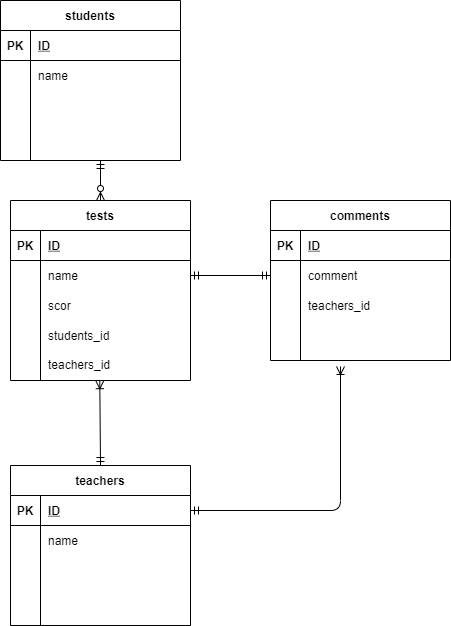

The diagram above was exported from draw.io. Its source (the exported page's mxGraphModel, read from the mxfile embedded in the PNG):
<mxGraphModel dx="374" dy="551" grid="1" gridSize="10" guides="1" tooltips="1" connect="1" arrows="1" fold="1" page="1" pageScale="1" pageWidth="827" pageHeight="1169" math="0" shadow="0">
  <root>
    <mxCell id="0" />
    <mxCell id="1" parent="0" />
    <mxCell id="FyikN0lKSi3iEeMlXrQw-1" value="students" style="shape=table;startSize=30;container=1;collapsible=1;childLayout=tableLayout;fixedRows=1;rowLines=0;fontStyle=1;align=center;resizeLast=1;" parent="1" vertex="1">
      <mxGeometry x="30" y="40" width="180" height="160" as="geometry" />
    </mxCell>
    <mxCell id="FyikN0lKSi3iEeMlXrQw-2" value="" style="shape=partialRectangle;collapsible=0;dropTarget=0;pointerEvents=0;fillColor=none;top=0;left=0;bottom=1;right=0;points=[[0,0.5],[1,0.5]];portConstraint=eastwest;" parent="FyikN0lKSi3iEeMlXrQw-1" vertex="1">
      <mxGeometry y="30" width="180" height="30" as="geometry" />
    </mxCell>
    <mxCell id="FyikN0lKSi3iEeMlXrQw-3" value="PK" style="shape=partialRectangle;connectable=0;fillColor=none;top=0;left=0;bottom=0;right=0;fontStyle=1;overflow=hidden;" parent="FyikN0lKSi3iEeMlXrQw-2" vertex="1">
      <mxGeometry width="30" height="30" as="geometry" />
    </mxCell>
    <mxCell id="FyikN0lKSi3iEeMlXrQw-4" value="ID" style="shape=partialRectangle;connectable=0;fillColor=none;top=0;left=0;bottom=0;right=0;align=left;spacingLeft=6;fontStyle=5;overflow=hidden;" parent="FyikN0lKSi3iEeMlXrQw-2" vertex="1">
      <mxGeometry x="30" width="150" height="30" as="geometry" />
    </mxCell>
    <mxCell id="FyikN0lKSi3iEeMlXrQw-5" value="" style="shape=partialRectangle;collapsible=0;dropTarget=0;pointerEvents=0;fillColor=none;top=0;left=0;bottom=0;right=0;points=[[0,0.5],[1,0.5]];portConstraint=eastwest;" parent="FyikN0lKSi3iEeMlXrQw-1" vertex="1">
      <mxGeometry y="60" width="180" height="30" as="geometry" />
    </mxCell>
    <mxCell id="FyikN0lKSi3iEeMlXrQw-6" value="" style="shape=partialRectangle;connectable=0;fillColor=none;top=0;left=0;bottom=0;right=0;editable=1;overflow=hidden;" parent="FyikN0lKSi3iEeMlXrQw-5" vertex="1">
      <mxGeometry width="30" height="30" as="geometry" />
    </mxCell>
    <mxCell id="FyikN0lKSi3iEeMlXrQw-7" value="name" style="shape=partialRectangle;connectable=0;fillColor=none;top=0;left=0;bottom=0;right=0;align=left;spacingLeft=6;overflow=hidden;" parent="FyikN0lKSi3iEeMlXrQw-5" vertex="1">
      <mxGeometry x="30" width="150" height="30" as="geometry" />
    </mxCell>
    <mxCell id="FyikN0lKSi3iEeMlXrQw-8" value="" style="shape=partialRectangle;collapsible=0;dropTarget=0;pointerEvents=0;fillColor=none;top=0;left=0;bottom=0;right=0;points=[[0,0.5],[1,0.5]];portConstraint=eastwest;" parent="FyikN0lKSi3iEeMlXrQw-1" vertex="1">
      <mxGeometry y="90" width="180" height="30" as="geometry" />
    </mxCell>
    <mxCell id="FyikN0lKSi3iEeMlXrQw-9" value="" style="shape=partialRectangle;connectable=0;fillColor=none;top=0;left=0;bottom=0;right=0;editable=1;overflow=hidden;" parent="FyikN0lKSi3iEeMlXrQw-8" vertex="1">
      <mxGeometry width="30" height="30" as="geometry" />
    </mxCell>
    <mxCell id="FyikN0lKSi3iEeMlXrQw-10" value="" style="shape=partialRectangle;connectable=0;fillColor=none;top=0;left=0;bottom=0;right=0;align=left;spacingLeft=6;overflow=hidden;" parent="FyikN0lKSi3iEeMlXrQw-8" vertex="1">
      <mxGeometry x="30" width="150" height="30" as="geometry" />
    </mxCell>
    <mxCell id="FyikN0lKSi3iEeMlXrQw-11" value="" style="shape=partialRectangle;collapsible=0;dropTarget=0;pointerEvents=0;fillColor=none;top=0;left=0;bottom=0;right=0;points=[[0,0.5],[1,0.5]];portConstraint=eastwest;" parent="FyikN0lKSi3iEeMlXrQw-1" vertex="1">
      <mxGeometry y="120" width="180" height="30" as="geometry" />
    </mxCell>
    <mxCell id="FyikN0lKSi3iEeMlXrQw-12" value="" style="shape=partialRectangle;connectable=0;fillColor=none;top=0;left=0;bottom=0;right=0;editable=1;overflow=hidden;" parent="FyikN0lKSi3iEeMlXrQw-11" vertex="1">
      <mxGeometry width="30" height="30" as="geometry" />
    </mxCell>
    <mxCell id="FyikN0lKSi3iEeMlXrQw-13" value="" style="shape=partialRectangle;connectable=0;fillColor=none;top=0;left=0;bottom=0;right=0;align=left;spacingLeft=6;overflow=hidden;" parent="FyikN0lKSi3iEeMlXrQw-11" vertex="1">
      <mxGeometry x="30" width="150" height="30" as="geometry" />
    </mxCell>
    <mxCell id="29" value="tests" style="shape=table;startSize=30;container=1;collapsible=1;childLayout=tableLayout;fixedRows=1;rowLines=0;fontStyle=1;align=center;resizeLast=1;" vertex="1" parent="1">
      <mxGeometry x="40" y="240" width="180" height="180" as="geometry" />
    </mxCell>
    <mxCell id="30" value="" style="shape=partialRectangle;collapsible=0;dropTarget=0;pointerEvents=0;fillColor=none;top=0;left=0;bottom=1;right=0;points=[[0,0.5],[1,0.5]];portConstraint=eastwest;" vertex="1" parent="29">
      <mxGeometry y="30" width="180" height="30" as="geometry" />
    </mxCell>
    <mxCell id="31" value="PK" style="shape=partialRectangle;connectable=0;fillColor=none;top=0;left=0;bottom=0;right=0;fontStyle=1;overflow=hidden;" vertex="1" parent="30">
      <mxGeometry width="30" height="30" as="geometry" />
    </mxCell>
    <mxCell id="32" value="ID" style="shape=partialRectangle;connectable=0;fillColor=none;top=0;left=0;bottom=0;right=0;align=left;spacingLeft=6;fontStyle=5;overflow=hidden;" vertex="1" parent="30">
      <mxGeometry x="30" width="150" height="30" as="geometry" />
    </mxCell>
    <mxCell id="33" value="" style="shape=partialRectangle;collapsible=0;dropTarget=0;pointerEvents=0;fillColor=none;top=0;left=0;bottom=0;right=0;points=[[0,0.5],[1,0.5]];portConstraint=eastwest;" vertex="1" parent="29">
      <mxGeometry y="60" width="180" height="30" as="geometry" />
    </mxCell>
    <mxCell id="34" value="" style="shape=partialRectangle;connectable=0;fillColor=none;top=0;left=0;bottom=0;right=0;editable=1;overflow=hidden;" vertex="1" parent="33">
      <mxGeometry width="30" height="30" as="geometry" />
    </mxCell>
    <mxCell id="35" value="name" style="shape=partialRectangle;connectable=0;fillColor=none;top=0;left=0;bottom=0;right=0;align=left;spacingLeft=6;overflow=hidden;" vertex="1" parent="33">
      <mxGeometry x="30" width="150" height="30" as="geometry" />
    </mxCell>
    <mxCell id="36" value="" style="shape=partialRectangle;collapsible=0;dropTarget=0;pointerEvents=0;fillColor=none;top=0;left=0;bottom=0;right=0;points=[[0,0.5],[1,0.5]];portConstraint=eastwest;" vertex="1" parent="29">
      <mxGeometry y="90" width="180" height="30" as="geometry" />
    </mxCell>
    <mxCell id="37" value="" style="shape=partialRectangle;connectable=0;fillColor=none;top=0;left=0;bottom=0;right=0;editable=1;overflow=hidden;" vertex="1" parent="36">
      <mxGeometry width="30" height="30" as="geometry" />
    </mxCell>
    <mxCell id="38" value="scor" style="shape=partialRectangle;connectable=0;fillColor=none;top=0;left=0;bottom=0;right=0;align=left;spacingLeft=6;overflow=hidden;" vertex="1" parent="36">
      <mxGeometry x="30" width="150" height="30" as="geometry" />
    </mxCell>
    <mxCell id="39" value="" style="shape=partialRectangle;collapsible=0;dropTarget=0;pointerEvents=0;fillColor=none;top=0;left=0;bottom=0;right=0;points=[[0,0.5],[1,0.5]];portConstraint=eastwest;" vertex="1" parent="29">
      <mxGeometry y="120" width="180" height="30" as="geometry" />
    </mxCell>
    <mxCell id="40" value="" style="shape=partialRectangle;connectable=0;fillColor=none;top=0;left=0;bottom=0;right=0;editable=1;overflow=hidden;" vertex="1" parent="39">
      <mxGeometry width="30" height="30" as="geometry" />
    </mxCell>
    <mxCell id="41" value="students_id" style="shape=partialRectangle;connectable=0;fillColor=none;top=0;left=0;bottom=0;right=0;align=left;spacingLeft=6;overflow=hidden;" vertex="1" parent="39">
      <mxGeometry x="30" width="150" height="30" as="geometry" />
    </mxCell>
    <mxCell id="43" value="" style="shape=partialRectangle;collapsible=0;dropTarget=0;pointerEvents=0;fillColor=none;top=0;left=0;bottom=0;right=0;points=[[0,0.5],[1,0.5]];portConstraint=eastwest;" vertex="1" parent="1">
      <mxGeometry x="40" y="389" width="180" height="30" as="geometry" />
    </mxCell>
    <mxCell id="44" value="" style="shape=partialRectangle;connectable=0;fillColor=none;top=0;left=0;bottom=0;right=0;editable=1;overflow=hidden;" vertex="1" parent="43">
      <mxGeometry width="30" height="30" as="geometry" />
    </mxCell>
    <mxCell id="45" value="teachers_id" style="shape=partialRectangle;connectable=0;fillColor=none;top=0;left=0;bottom=0;right=0;align=left;spacingLeft=6;overflow=hidden;" vertex="1" parent="43">
      <mxGeometry x="30" width="150" height="30" as="geometry" />
    </mxCell>
    <mxCell id="46" value="teachers" style="shape=table;startSize=30;container=1;collapsible=1;childLayout=tableLayout;fixedRows=1;rowLines=0;fontStyle=1;align=center;resizeLast=1;" vertex="1" parent="1">
      <mxGeometry x="40" y="505" width="180" height="160" as="geometry" />
    </mxCell>
    <mxCell id="47" value="" style="shape=partialRectangle;collapsible=0;dropTarget=0;pointerEvents=0;fillColor=none;top=0;left=0;bottom=1;right=0;points=[[0,0.5],[1,0.5]];portConstraint=eastwest;" vertex="1" parent="46">
      <mxGeometry y="30" width="180" height="30" as="geometry" />
    </mxCell>
    <mxCell id="48" value="PK" style="shape=partialRectangle;connectable=0;fillColor=none;top=0;left=0;bottom=0;right=0;fontStyle=1;overflow=hidden;" vertex="1" parent="47">
      <mxGeometry width="30" height="30" as="geometry" />
    </mxCell>
    <mxCell id="49" value="ID" style="shape=partialRectangle;connectable=0;fillColor=none;top=0;left=0;bottom=0;right=0;align=left;spacingLeft=6;fontStyle=5;overflow=hidden;" vertex="1" parent="47">
      <mxGeometry x="30" width="150" height="30" as="geometry" />
    </mxCell>
    <mxCell id="50" value="" style="shape=partialRectangle;collapsible=0;dropTarget=0;pointerEvents=0;fillColor=none;top=0;left=0;bottom=0;right=0;points=[[0,0.5],[1,0.5]];portConstraint=eastwest;" vertex="1" parent="46">
      <mxGeometry y="60" width="180" height="30" as="geometry" />
    </mxCell>
    <mxCell id="51" value="" style="shape=partialRectangle;connectable=0;fillColor=none;top=0;left=0;bottom=0;right=0;editable=1;overflow=hidden;" vertex="1" parent="50">
      <mxGeometry width="30" height="30" as="geometry" />
    </mxCell>
    <mxCell id="52" value="name" style="shape=partialRectangle;connectable=0;fillColor=none;top=0;left=0;bottom=0;right=0;align=left;spacingLeft=6;overflow=hidden;" vertex="1" parent="50">
      <mxGeometry x="30" width="150" height="30" as="geometry" />
    </mxCell>
    <mxCell id="53" value="" style="shape=partialRectangle;collapsible=0;dropTarget=0;pointerEvents=0;fillColor=none;top=0;left=0;bottom=0;right=0;points=[[0,0.5],[1,0.5]];portConstraint=eastwest;" vertex="1" parent="46">
      <mxGeometry y="90" width="180" height="30" as="geometry" />
    </mxCell>
    <mxCell id="54" value="" style="shape=partialRectangle;connectable=0;fillColor=none;top=0;left=0;bottom=0;right=0;editable=1;overflow=hidden;" vertex="1" parent="53">
      <mxGeometry width="30" height="30" as="geometry" />
    </mxCell>
    <mxCell id="55" value="" style="shape=partialRectangle;connectable=0;fillColor=none;top=0;left=0;bottom=0;right=0;align=left;spacingLeft=6;overflow=hidden;" vertex="1" parent="53">
      <mxGeometry x="30" width="150" height="30" as="geometry" />
    </mxCell>
    <mxCell id="56" value="" style="shape=partialRectangle;collapsible=0;dropTarget=0;pointerEvents=0;fillColor=none;top=0;left=0;bottom=0;right=0;points=[[0,0.5],[1,0.5]];portConstraint=eastwest;" vertex="1" parent="46">
      <mxGeometry y="120" width="180" height="30" as="geometry" />
    </mxCell>
    <mxCell id="57" value="" style="shape=partialRectangle;connectable=0;fillColor=none;top=0;left=0;bottom=0;right=0;editable=1;overflow=hidden;" vertex="1" parent="56">
      <mxGeometry width="30" height="30" as="geometry" />
    </mxCell>
    <mxCell id="58" value="" style="shape=partialRectangle;connectable=0;fillColor=none;top=0;left=0;bottom=0;right=0;align=left;spacingLeft=6;overflow=hidden;" vertex="1" parent="56">
      <mxGeometry x="30" width="150" height="30" as="geometry" />
    </mxCell>
    <mxCell id="59" value="comments" style="shape=table;startSize=30;container=1;collapsible=1;childLayout=tableLayout;fixedRows=1;rowLines=0;fontStyle=1;align=center;resizeLast=1;" vertex="1" parent="1">
      <mxGeometry x="300" y="240" width="180" height="160" as="geometry" />
    </mxCell>
    <mxCell id="60" value="" style="shape=partialRectangle;collapsible=0;dropTarget=0;pointerEvents=0;fillColor=none;top=0;left=0;bottom=1;right=0;points=[[0,0.5],[1,0.5]];portConstraint=eastwest;" vertex="1" parent="59">
      <mxGeometry y="30" width="180" height="30" as="geometry" />
    </mxCell>
    <mxCell id="61" value="PK" style="shape=partialRectangle;connectable=0;fillColor=none;top=0;left=0;bottom=0;right=0;fontStyle=1;overflow=hidden;" vertex="1" parent="60">
      <mxGeometry width="30" height="30" as="geometry" />
    </mxCell>
    <mxCell id="62" value="ID" style="shape=partialRectangle;connectable=0;fillColor=none;top=0;left=0;bottom=0;right=0;align=left;spacingLeft=6;fontStyle=5;overflow=hidden;" vertex="1" parent="60">
      <mxGeometry x="30" width="150" height="30" as="geometry" />
    </mxCell>
    <mxCell id="63" value="" style="shape=partialRectangle;collapsible=0;dropTarget=0;pointerEvents=0;fillColor=none;top=0;left=0;bottom=0;right=0;points=[[0,0.5],[1,0.5]];portConstraint=eastwest;" vertex="1" parent="59">
      <mxGeometry y="60" width="180" height="30" as="geometry" />
    </mxCell>
    <mxCell id="64" value="" style="shape=partialRectangle;connectable=0;fillColor=none;top=0;left=0;bottom=0;right=0;editable=1;overflow=hidden;" vertex="1" parent="63">
      <mxGeometry width="30" height="30" as="geometry" />
    </mxCell>
    <mxCell id="65" value="comment" style="shape=partialRectangle;connectable=0;fillColor=none;top=0;left=0;bottom=0;right=0;align=left;spacingLeft=6;overflow=hidden;" vertex="1" parent="63">
      <mxGeometry x="30" width="150" height="30" as="geometry" />
    </mxCell>
    <mxCell id="66" value="" style="shape=partialRectangle;collapsible=0;dropTarget=0;pointerEvents=0;fillColor=none;top=0;left=0;bottom=0;right=0;points=[[0,0.5],[1,0.5]];portConstraint=eastwest;" vertex="1" parent="59">
      <mxGeometry y="90" width="180" height="30" as="geometry" />
    </mxCell>
    <mxCell id="67" value="" style="shape=partialRectangle;connectable=0;fillColor=none;top=0;left=0;bottom=0;right=0;editable=1;overflow=hidden;" vertex="1" parent="66">
      <mxGeometry width="30" height="30" as="geometry" />
    </mxCell>
    <mxCell id="68" value="teachers_id" style="shape=partialRectangle;connectable=0;fillColor=none;top=0;left=0;bottom=0;right=0;align=left;spacingLeft=6;overflow=hidden;" vertex="1" parent="66">
      <mxGeometry x="30" width="150" height="30" as="geometry" />
    </mxCell>
    <mxCell id="69" value="" style="shape=partialRectangle;collapsible=0;dropTarget=0;pointerEvents=0;fillColor=none;top=0;left=0;bottom=0;right=0;points=[[0,0.5],[1,0.5]];portConstraint=eastwest;" vertex="1" parent="59">
      <mxGeometry y="120" width="180" height="30" as="geometry" />
    </mxCell>
    <mxCell id="70" value="" style="shape=partialRectangle;connectable=0;fillColor=none;top=0;left=0;bottom=0;right=0;editable=1;overflow=hidden;" vertex="1" parent="69">
      <mxGeometry width="30" height="30" as="geometry" />
    </mxCell>
    <mxCell id="71" value="" style="shape=partialRectangle;connectable=0;fillColor=none;top=0;left=0;bottom=0;right=0;align=left;spacingLeft=6;overflow=hidden;" vertex="1" parent="69">
      <mxGeometry x="30" width="150" height="30" as="geometry" />
    </mxCell>
    <mxCell id="73" style="edgeStyle=none;jumpSize=1;html=1;exitX=1;exitY=0.5;exitDx=0;exitDy=0;entryX=0;entryY=0.5;entryDx=0;entryDy=0;startArrow=ERmandOne;startFill=0;endArrow=ERmandOne;endFill=0;" edge="1" parent="1" target="63">
      <mxGeometry relative="1" as="geometry">
        <mxPoint x="220" y="315" as="sourcePoint" />
        <mxPoint x="280" y="315" as="targetPoint" />
      </mxGeometry>
    </mxCell>
    <mxCell id="74" style="edgeStyle=orthogonalEdgeStyle;jumpSize=1;html=1;exitX=1;exitY=0.5;exitDx=0;exitDy=0;entryX=0.5;entryY=1;entryDx=0;entryDy=0;startArrow=ERmandOne;startFill=0;endArrow=ERoneToMany;endFill=0;" edge="1" parent="1" source="47">
      <mxGeometry relative="1" as="geometry">
        <mxPoint x="220" y="521" as="sourcePoint" />
        <mxPoint x="370" y="406" as="targetPoint" />
      </mxGeometry>
    </mxCell>
    <mxCell id="75" style="jumpSize=1;html=1;exitX=0.5;exitY=0;exitDx=0;exitDy=0;entryX=0.496;entryY=1.007;entryDx=0;entryDy=0;entryPerimeter=0;startArrow=ERmandOne;startFill=0;endArrow=ERoneToMany;endFill=0;" edge="1" parent="1" source="46">
      <mxGeometry relative="1" as="geometry">
        <mxPoint x="130" y="470" as="sourcePoint" />
        <mxPoint x="129.27999999999997" y="420.21000000000004" as="targetPoint" />
      </mxGeometry>
    </mxCell>
    <mxCell id="76" style="edgeStyle=orthogonalEdgeStyle;jumpSize=1;html=1;exitX=0.5;exitY=1;exitDx=0;exitDy=0;entryX=0.5;entryY=0;entryDx=0;entryDy=0;startArrow=ERmandOne;startFill=0;endArrow=ERzeroToMany;endFill=1;" edge="1" parent="1">
      <mxGeometry relative="1" as="geometry">
        <mxPoint x="130" y="200" as="sourcePoint" />
        <mxPoint x="130" y="240" as="targetPoint" />
      </mxGeometry>
    </mxCell>
  </root>
</mxGraphModel>